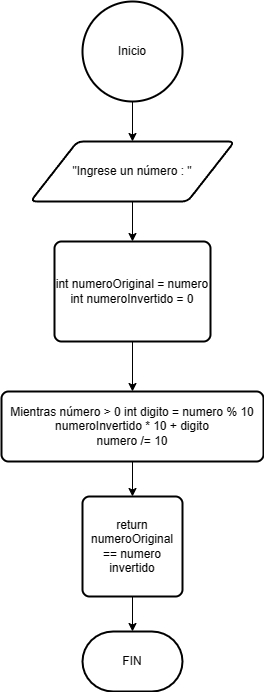

The diagram above was exported from draw.io. Its source (the exported page's mxGraphModel, read from the mxfile embedded in the PNG):
<mxGraphModel dx="1386" dy="785" grid="1" gridSize="10" guides="1" tooltips="1" connect="1" arrows="1" fold="1" page="1" pageScale="1" pageWidth="827" pageHeight="1169" math="0" shadow="0">
  <root>
    <mxCell id="0" />
    <mxCell id="1" parent="0" />
    <mxCell id="w3TO8NJ_3TWm4NbLlzvd-3" style="edgeStyle=orthogonalEdgeStyle;rounded=0;orthogonalLoop=1;jettySize=auto;html=1;" edge="1" parent="1" source="w3TO8NJ_3TWm4NbLlzvd-2" target="w3TO8NJ_3TWm4NbLlzvd-4">
      <mxGeometry relative="1" as="geometry">
        <mxPoint x="414" y="170" as="targetPoint" />
      </mxGeometry>
    </mxCell>
    <mxCell id="w3TO8NJ_3TWm4NbLlzvd-2" value="Inicio" style="strokeWidth=2;html=1;shape=mxgraph.flowchart.start_2;whiteSpace=wrap;" vertex="1" parent="1">
      <mxGeometry x="364" y="40" width="100" height="100" as="geometry" />
    </mxCell>
    <mxCell id="w3TO8NJ_3TWm4NbLlzvd-5" style="edgeStyle=orthogonalEdgeStyle;rounded=0;orthogonalLoop=1;jettySize=auto;html=1;" edge="1" parent="1" source="w3TO8NJ_3TWm4NbLlzvd-4" target="w3TO8NJ_3TWm4NbLlzvd-6">
      <mxGeometry relative="1" as="geometry">
        <mxPoint x="414" y="270" as="targetPoint" />
      </mxGeometry>
    </mxCell>
    <mxCell id="w3TO8NJ_3TWm4NbLlzvd-4" value="&quot;Ingrese un número : &quot;" style="shape=parallelogram;html=1;strokeWidth=2;perimeter=parallelogramPerimeter;whiteSpace=wrap;rounded=1;arcSize=12;size=0.23;" vertex="1" parent="1">
      <mxGeometry x="312" y="180" width="204" height="60" as="geometry" />
    </mxCell>
    <mxCell id="w3TO8NJ_3TWm4NbLlzvd-7" style="edgeStyle=orthogonalEdgeStyle;rounded=0;orthogonalLoop=1;jettySize=auto;html=1;" edge="1" parent="1" source="w3TO8NJ_3TWm4NbLlzvd-6" target="w3TO8NJ_3TWm4NbLlzvd-8">
      <mxGeometry relative="1" as="geometry">
        <mxPoint x="414" y="430" as="targetPoint" />
      </mxGeometry>
    </mxCell>
    <mxCell id="w3TO8NJ_3TWm4NbLlzvd-6" value="int numeroOriginal = numero&lt;br&gt;int numeroInvertido = 0" style="rounded=1;whiteSpace=wrap;html=1;absoluteArcSize=1;arcSize=14;strokeWidth=2;" vertex="1" parent="1">
      <mxGeometry x="336" y="280" width="156" height="100" as="geometry" />
    </mxCell>
    <mxCell id="w3TO8NJ_3TWm4NbLlzvd-12" style="edgeStyle=orthogonalEdgeStyle;rounded=0;orthogonalLoop=1;jettySize=auto;html=1;entryX=0.5;entryY=0;entryDx=0;entryDy=0;" edge="1" parent="1" source="w3TO8NJ_3TWm4NbLlzvd-8" target="w3TO8NJ_3TWm4NbLlzvd-11">
      <mxGeometry relative="1" as="geometry" />
    </mxCell>
    <mxCell id="w3TO8NJ_3TWm4NbLlzvd-8" value="Mientras número &amp;gt; 0 int digito = numero % 10&lt;br&gt;numeroInvertido * 10 + digito&lt;br&gt;numero /= 10" style="rounded=1;whiteSpace=wrap;html=1;absoluteArcSize=1;arcSize=14;strokeWidth=2;" vertex="1" parent="1">
      <mxGeometry x="283" y="430" width="262" height="70" as="geometry" />
    </mxCell>
    <mxCell id="w3TO8NJ_3TWm4NbLlzvd-13" style="edgeStyle=orthogonalEdgeStyle;rounded=0;orthogonalLoop=1;jettySize=auto;html=1;" edge="1" parent="1" source="w3TO8NJ_3TWm4NbLlzvd-11" target="w3TO8NJ_3TWm4NbLlzvd-14">
      <mxGeometry relative="1" as="geometry">
        <mxPoint x="414" y="670" as="targetPoint" />
      </mxGeometry>
    </mxCell>
    <mxCell id="w3TO8NJ_3TWm4NbLlzvd-11" value="return numeroOriginal == numero invertido" style="rounded=1;whiteSpace=wrap;html=1;absoluteArcSize=1;arcSize=14;strokeWidth=2;" vertex="1" parent="1">
      <mxGeometry x="364" y="535" width="100" height="100" as="geometry" />
    </mxCell>
    <mxCell id="w3TO8NJ_3TWm4NbLlzvd-14" value="FIN" style="strokeWidth=2;html=1;shape=mxgraph.flowchart.terminator;whiteSpace=wrap;" vertex="1" parent="1">
      <mxGeometry x="364" y="670" width="100" height="60" as="geometry" />
    </mxCell>
  </root>
</mxGraphModel>